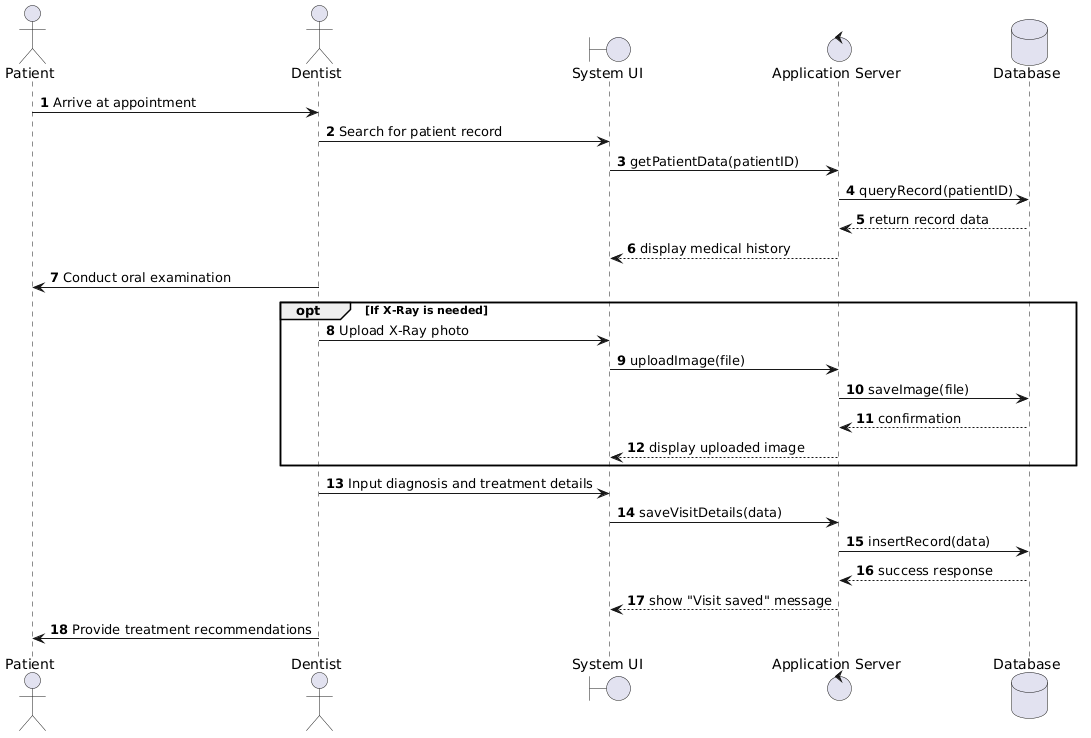

The diagram above was rendered by PlantUML. Its source (embedded in the PNG):
@startuml
autonumber
actor "Patient" as Patient
actor "Dentist" as Dentist
boundary "System UI" as UI
control "Application Server" as Server
database "Database" as DB

Patient -> Dentist : Arrive at appointment
Dentist -> UI : Search for patient record
UI -> Server : getPatientData(patientID)
Server -> DB : queryRecord(patientID)
DB --> Server : return record data
Server --> UI : display medical history

Dentist -> Patient : Conduct oral examination

opt If X-Ray is needed
    Dentist -> UI : Upload X-Ray photo
    UI -> Server : uploadImage(file)
    Server -> DB : saveImage(file)
    DB --> Server : confirmation
    Server --> UI : display uploaded image
end

Dentist -> UI : Input diagnosis and treatment details
UI -> Server : saveVisitDetails(data)
Server -> DB : insertRecord(data)
DB --> Server : success response
Server --> UI : show "Visit saved" message

Dentist -> Patient : Provide treatment recommendations
@enduml